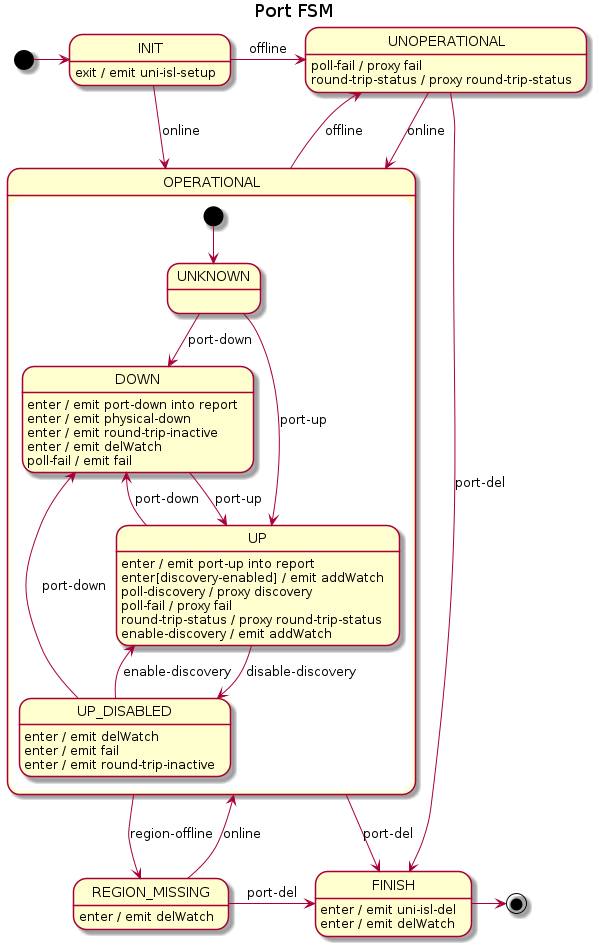

The diagram above was rendered by PlantUML. Its source (embedded in the PNG):
@startuml
title Port FSM

[*] -right-> INIT

INIT -r-> UNOPERATIONAL : offline
INIT -r-> OPERATIONAL : online
INIT : exit / emit uni-isl-setup

state OPERATIONAL {
    [*] --> UNKNOWN

    UNKNOWN --> DOWN : port-down
    UNKNOWN --> UP : port-up

    DOWN --> UP : port-up
    DOWN : enter / emit port-down into report
    DOWN : enter / emit physical-down
    DOWN : enter / emit round-trip-inactive
    DOWN : enter / emit delWatch
    DOWN : poll-fail / emit fail

    UP --> DOWN : port-down
    UP --> UP_DISABLED : disable-discovery
    UP : enter / emit port-up into report
    UP : enter[discovery-enabled] / emit addWatch
    UP : poll-discovery / proxy discovery
    UP : poll-fail / proxy fail
    UP : round-trip-status / proxy round-trip-status
    UP : enable-discovery / emit addWatch

    UP_DISABLED --> DOWN : port-down
    UP_DISABLED --> UP : enable-discovery
    UP_DISABLED : enter / emit delWatch
    UP_DISABLED : enter / emit fail
    UP_DISABLED : enter / emit round-trip-inactive
}

OPERATIONAL --> UNOPERATIONAL : offline
OPERATIONAL -r-> FINISH : port-del
OPERATIONAL --> REGION_MISSING : region-offline

UNOPERATIONAL --> OPERATIONAL : online
UNOPERATIONAL --> FINISH : port-del
UNOPERATIONAL : poll-fail / proxy fail
UNOPERATIONAL : round-trip-status / proxy round-trip-status

REGION_MISSING : enter / emit delWatch
REGION_MISSING --> OPERATIONAL : online
REGION_MISSING -r-> FINISH : port-del

FINISH: enter / emit uni-isl-del
FINISH: enter / emit delWatch
FINISH -> [*]

@enduml